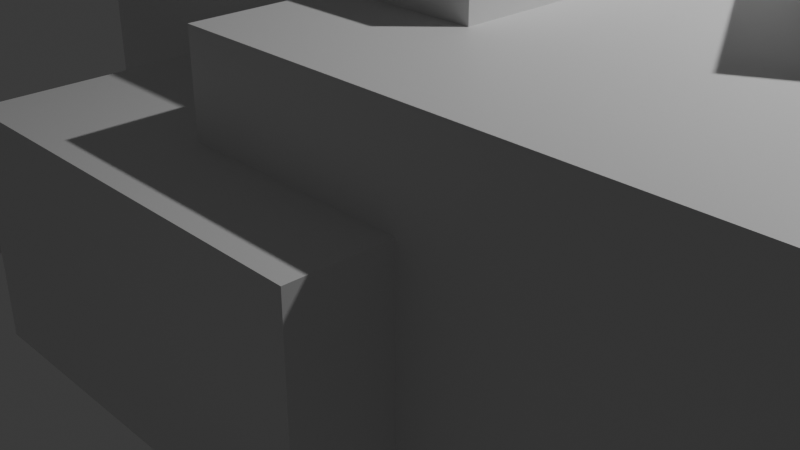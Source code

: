 # Source: blocking-boulder.blend  (saved by Blender 4.5.90; exported with 4.5.12 LTS)
import bpy
from mathutils import Matrix  # noqa: F401  (used for matrix-valued properties, if any)

bpy.ops.wm.read_factory_settings(use_empty=True)
scene = bpy.context.scene
scene.name = 'Scene'

# ---- collections
col_collection = bpy.data.collections.new('Collection'); scene.collection.children.link(col_collection)

# ---- materials (node trees are filled in below, after node groups)
mat_material = bpy.data.materials.new('Material')
mat_material.alpha_threshold = 0.0
mat_material.roughness = 0.5
mat_material.line_color = (0.0, 0.0, 0.0, 1.0)

# ---- material node trees
mat_material.use_nodes = True; mat_material.node_tree.nodes.clear()
_N = mat_material.node_tree.nodes; _L = mat_material.node_tree.links
n0 = _N.new('ShaderNodeOutputMaterial'); n0.name = 'Material Output'; n0.location = (200, 100)
n1 = _N.new('ShaderNodeBsdfPrincipled'); n1.name = 'Principled BSDF'; n1.location = (-200, 100)
n1.inputs[3].default_value = 1.45
_L.new(n1.outputs[0], n0.inputs[0])
n0.is_active_output = True

# ---- world
world_world = bpy.data.worlds.new('World'); scene.world = world_world
world_world.use_nodes = True; world_world.node_tree.nodes.clear()
_N = world_world.node_tree.nodes; _L = world_world.node_tree.links
n0 = _N.new('ShaderNodeOutputWorld'); n0.name = 'World Output'; n0.location = (200, 100)
n1 = _N.new('ShaderNodeBackground'); n1.name = 'Background'; n1.location = (-200, 100)
n1.inputs[0].default_value = (0.05088, 0.05088, 0.05088, 1.0)
_L.new(n1.outputs[0], n0.inputs[0])
n0.is_active_output = True
world_world.color = (0.05088, 0.05088, 0.05088)
world_world.sun_shadow_jitter_overblur = 0.0

# ---- cameras
cam_camera = bpy.data.cameras.new('Camera')
cam_camera.clip_end = 100.0
cam_camera.ortho_scale = 7.314

# ---- lights
light_light = bpy.data.lights.new('Light', 'POINT')
light_light.energy = 1000.0
light_light.shadow_soft_size = 0.1

# ---- meshes
me_cube = bpy.data.meshes.new('Cube')
me_cube.from_pydata([(0.6521, 1.0, 1.0), (0.6521, 1.0, -1.0), (0.6521, -1.0, 1.0), (0.6521, -1.0, -1.0), (-1.0, 1.0, 1.0), (-1.0, 1.0, -1.0), (-1.0, -1.0, 1.0), (-1.0, -1.0, -1.0)], [], [(0, 4, 6, 2), (3, 2, 6, 7), (7, 6, 4, 5), (5, 1, 3, 7), (1, 0, 2, 3), (5, 4, 0, 1)])
_uv = me_cube.uv_layers.new(name='UVMap')
_uv.uv.foreach_set('vector', [0.625, 0.5, 0.875, 0.5, 0.875, 0.75, 0.625, 0.75, 0.375, 0.75, 0.625, 0.75, 0.625, 1.0, 0.375, 1.0, 0.375, 0.0, 0.625, 0.0, 0.625, 0.25, 0.375, 0.25, 0.125, 0.5, 0.375, 0.5, 0.375, 0.75, 0.125, 0.75, 0.375, 0.5, 0.625, 0.5, 0.625, 0.75, 0.375, 0.75, 0.375, 0.25, 0.625, 0.25, 0.625, 0.5, 0.375, 0.5])
me_cube.materials.append(mat_material)
me_cube.use_mirror_vertex_groups = False
me_cube.update()
me_cube_001 = bpy.data.meshes.new('Cube.001')
me_cube_001.from_pydata([(1.0, 0.5932, 1.516), (1.0, 0.5932, -1.0), (1.0, -1.0, 1.516), (1.0, -1.0, -1.0), (-0.554, 0.5932, 1.516), (-0.554, 0.5932, -1.0), (-0.554, -1.0, 1.516), (-0.554, -1.0, -1.0)], [], [(0, 4, 6, 2), (3, 2, 6, 7), (7, 6, 4, 5), (5, 1, 3, 7), (1, 0, 2, 3), (5, 4, 0, 1)])
_uv = me_cube_001.uv_layers.new(name='UVMap')
_uv.uv.foreach_set('vector', [0.625, 0.5, 0.875, 0.5, 0.875, 0.75, 0.625, 0.75, 0.375, 0.75, 0.625, 0.75, 0.625, 1.0, 0.375, 1.0, 0.375, 0.0, 0.625, 0.0, 0.625, 0.25, 0.375, 0.25, 0.125, 0.5, 0.375, 0.5, 0.375, 0.75, 0.125, 0.75, 0.375, 0.5, 0.625, 0.5, 0.625, 0.75, 0.375, 0.75, 0.375, 0.25, 0.625, 0.25, 0.625, 0.5, 0.375, 0.5])
me_cube_001.materials.append(mat_material)
me_cube_001.use_mirror_vertex_groups = False
me_cube_001.update()
me_cube_002 = bpy.data.meshes.new('Cube.002')
me_cube_002.from_pydata([(0.6521, 0.09247, 0.4051), (0.6521, 0.09247, -1.0), (0.6521, -1.0, 0.4051), (0.6521, -1.0, -1.0), (-0.613, 0.09247, 0.4051), (-0.613, 0.09247, -1.0), (-0.613, -1.0, 0.4051), (-0.613, -1.0, -1.0)], [], [(0, 4, 6, 2), (3, 2, 6, 7), (7, 6, 4, 5), (5, 1, 3, 7), (1, 0, 2, 3), (5, 4, 0, 1)])
_uv = me_cube_002.uv_layers.new(name='UVMap')
_uv.uv.foreach_set('vector', [0.625, 0.5, 0.875, 0.5, 0.875, 0.75, 0.625, 0.75, 0.375, 0.75, 0.625, 0.75, 0.625, 1.0, 0.375, 1.0, 0.375, 0.0, 0.625, 0.0, 0.625, 0.25, 0.375, 0.25, 0.125, 0.5, 0.375, 0.5, 0.375, 0.75, 0.125, 0.75, 0.375, 0.5, 0.625, 0.5, 0.625, 0.75, 0.375, 0.75, 0.375, 0.25, 0.625, 0.25, 0.625, 0.5, 0.375, 0.5])
me_cube_002.materials.append(mat_material)
me_cube_002.use_mirror_vertex_groups = False
me_cube_002.update()
me_cube_003 = bpy.data.meshes.new('Cube.003')
me_cube_003.from_pydata([(1.021, 0.3685, 0.9907), (0.7916, 0.6235, 1.118), (0.8483, 0.3805, 1.375), (0.7776, 0.6228, -0.8034), (1.007, 0.3685, -0.7706), (0.7734, 0.3868, -1.036), (1.021, -0.7754, 0.9907), (0.8556, -0.8278, 1.382), (0.8091, -1.094, 1.119), (1.007, -0.7754, -0.7706), (0.7955, -1.096, -0.7999), (0.7731, -0.8485, -1.034), (-0.6773, 0.2562, 1.563), (-0.3466, 0.3875, 1.98), (-0.3536, 0.6206, 1.748), (-0.6565, 0.2573, -0.6571), (-0.3295, 0.6222, -0.8037), (-0.3208, 0.3875, -1.034), (-0.6399, -0.9468, 1.573), (-0.2968, -1.255, 1.763), (-0.3027, -1.021, 1.991), (-0.6192, -0.9477, -0.6473), (-0.2769, -1.021, -1.023), (-0.2726, -1.257, -0.7889), (0.00311, 0.4224, -1.086), (-0.004507, 0.6569, -0.8558), (0.4516, 0.6569, -0.8555), (0.4566, 0.4209, -1.086), (0.03551, -1.291, 1.753), (0.4785, -1.228, 1.449), (0.4157, -1.007, 1.813), (0.024, -1.056, 1.981), (0.4908, -1.225, -0.846), (0.05233, -1.292, -0.8409), (0.04545, -1.056, -1.075), (0.4965, -0.9681, -1.077), (0.4388, 0.6577, 1.438), (-0.02133, 0.6559, 1.738), (-0.01826, 0.4224, 1.97), (0.3804, 0.429, 1.808), (1.026, 0.3824, -0.1215), (0.7979, 0.6363, -0.1004), (0.8009, 0.6364, 0.3601), (1.029, 0.3824, 0.3373), (-0.2928, -1.273, 0.484), (-0.6363, -0.962, 0.4605), (-0.632, -0.961, 0.05705), (-0.2875, -1.272, 0.02259), (1.026, -0.7892, -0.1215), (1.029, -0.7893, 0.3373), (0.8176, -1.108, 0.3646), (0.8143, -1.107, -0.09674), (-0.6697, 0.2705, 0.04726), (-0.674, 0.2715, 0.4507), (-0.3496, 0.6381, 0.4691), (-0.3444, 0.637, 0.007744), (0.4548, 0.674, -0.06796), (-0.001391, 0.674, -0.02472), (-0.004044, 0.6751, 0.4364), (0.4529, 0.6751, 0.3931), (0.05545, -1.309, -0.00987), (0.4952, -1.244, -0.05786), (0.493, -1.245, 0.4041), (0.05279, -1.31, 0.4513)], [], [(0, 1, 2), (3, 4, 5), (6, 7, 8), (9, 10, 11), (12, 13, 14), (15, 16, 17), (18, 19, 20), (21, 22, 23), (24, 25, 26, 27), (28, 29, 30, 31), (32, 33, 34, 35), (36, 37, 38, 39), (40, 41, 42, 43), (44, 45, 46, 47), (48, 49, 50, 51), (52, 53, 54, 55), (56, 57, 58, 59), (60, 61, 62, 63), (17, 22, 21, 15), (24, 17, 16, 25), (40, 4, 3, 41), (44, 19, 18, 45), (51, 10, 9, 48), (55, 16, 15, 52), (31, 20, 19, 28), (2, 7, 6, 0), (35, 11, 10, 32), (20, 13, 12, 18), (39, 2, 1, 36), (11, 5, 4, 9), (5, 27, 26, 3), (7, 30, 29, 8), (22, 34, 33, 23), (13, 38, 37, 14), (56, 26, 25, 57), (27, 35, 34, 24), (60, 33, 32, 61), (38, 31, 30, 39), (0, 43, 42, 1), (23, 47, 46, 21), (8, 50, 49, 6), (14, 54, 53, 12), (36, 59, 58, 37), (28, 63, 62, 29), (50, 62, 61, 51), (54, 58, 57, 55), (59, 42, 41, 56), (43, 49, 48, 40), (45, 53, 52, 46), (63, 44, 47, 60), (2, 39, 30, 7), (59, 36, 1, 42), (43, 0, 6, 49), (4, 40, 48, 9), (27, 5, 11, 35), (26, 56, 41, 3), (50, 8, 29, 62), (10, 51, 61, 32), (45, 18, 12, 53), (38, 13, 20, 31), (54, 14, 37, 58), (21, 46, 52, 15), (17, 24, 34, 22), (16, 55, 57, 25), (63, 28, 19, 44), (33, 60, 47, 23)])
_uv = me_cube_003.uv_layers.new(name='UVMap')
_uv.uv.foreach_set('vector', [0.5992, 0.5357, 0.5995, 0.4673, 0.647, 0.5267, 0.386, 0.4726, 0.4, 0.5357, 0.3381, 0.5333, 0.5992, 0.7143, 0.647, 0.7229, 0.5995, 0.7824, 0.3999, 0.7143, 0.3861, 0.7775, 0.3363, 0.7151, 0.6084, 0.2192, 0.625, 0.2371, 0.6085, 0.2861, 0.125, 0.5311, 0.1554, 0.5, 0.1614, 0.5305, 0.6085, 1.0, 0.6085, 0.9639, 0.625, 0.9684, 0.125, 0.7193, 0.1616, 0.7193, 0.1554, 0.75, 0.2175, 0.5299, 0.2323, 0.5011, 0.2925, 0.5, 0.2869, 0.5313, 0.6088, 0.9063, 0.6016, 0.8397, 0.625, 0.8412, 0.625, 0.8913, 0.2914, 0.75, 0.2323, 0.7482, 0.2174, 0.7197, 0.2886, 0.7172, 0.6017, 0.4104, 0.6088, 0.3437, 0.625, 0.3595, 0.625, 0.4035, 0.4741, 0.5353, 0.4755, 0.4643, 0.5228, 0.4645, 0.5258, 0.5353, 0.5143, 0.9649, 0.5123, 1.0, 0.4766, 1.0, 0.4774, 0.9643, 0.4741, 0.7147, 0.5258, 0.7147, 0.5228, 0.7853, 0.4755, 0.7856, 0.4772, 0.2191, 0.5166, 0.2191, 0.5165, 0.2856, 0.4774, 0.2857, 0.4768, 0.4107, 0.4777, 0.3393, 0.5164, 0.3394, 0.5197, 0.4105, 0.4777, 0.9107, 0.4768, 0.8394, 0.5197, 0.8396, 0.5164, 0.9106, 0.1614, 0.5305, 0.1616, 0.7193, 0.125, 0.7193, 0.125, 0.5311, 0.2175, 0.5299, 0.1614, 0.5305, 0.1554, 0.5, 0.2323, 0.5011, 0.4741, 0.5353, 0.4, 0.5357, 0.386, 0.4726, 0.4755, 0.4643, 0.5143, 0.9649, 0.6085, 0.9639, 0.6085, 1.0, 0.5123, 1.0, 0.4755, 0.7856, 0.3861, 0.7775, 0.3999, 0.7143, 0.4741, 0.7147, 0.4774, 0.2857, 0.3977, 0.2865, 0.3978, 0.2187, 0.4772, 0.2191, 0.625, 0.8913, 0.625, 0.9684, 0.6085, 0.9639, 0.6088, 0.9063, 0.647, 0.5267, 0.647, 0.7229, 0.5992, 0.7143, 0.5992, 0.5357, 0.2886, 0.7172, 0.3363, 0.7151, 0.3861, 0.7775, 0.2914, 0.75, 0.625, 0.02745, 0.625, 0.2371, 0.6084, 0.2192, 0.6084, 0.0313, 0.625, 0.4035, 0.647, 0.5267, 0.5995, 0.4673, 0.6017, 0.4104, 0.3363, 0.7151, 0.3381, 0.5333, 0.4, 0.5357, 0.3999, 0.7143, 0.3381, 0.5333, 0.2869, 0.5313, 0.2925, 0.5, 0.386, 0.4726, 0.647, 0.7229, 0.625, 0.8412, 0.6016, 0.8397, 0.5995, 0.7824, 0.1616, 0.7193, 0.2174, 0.7197, 0.2323, 0.7482, 0.1554, 0.75, 0.625, 0.2371, 0.625, 0.3595, 0.6088, 0.3437, 0.6085, 0.2861, 0.4768, 0.4107, 0.3983, 0.4114, 0.3974, 0.3385, 0.4777, 0.3393, 0.2869, 0.5313, 0.2886, 0.7172, 0.2174, 0.7197, 0.2175, 0.5299, 0.4777, 0.9107, 0.3974, 0.9115, 0.3983, 0.8387, 0.4768, 0.8394, 0.7864, 0.5298, 0.7866, 0.7201, 0.7234, 0.7186, 0.7238, 0.5308, 0.5992, 0.5357, 0.5258, 0.5353, 0.5228, 0.4645, 0.5995, 0.4673, 0.3977, 0.9635, 0.4774, 0.9643, 0.4766, 1.0, 0.3972, 1.0, 0.5995, 0.7824, 0.5228, 0.7853, 0.5258, 0.7147, 0.5992, 0.7143, 0.6085, 0.2861, 0.5165, 0.2856, 0.5166, 0.2191, 0.6084, 0.2192, 0.6017, 0.4104, 0.5197, 0.4105, 0.5164, 0.3394, 0.6088, 0.3437, 0.6088, 0.9063, 0.5164, 0.9106, 0.5197, 0.8396, 0.6016, 0.8397, 0.5228, 0.7853, 0.5197, 0.8396, 0.4768, 0.8394, 0.4755, 0.7856, 0.5165, 0.2856, 0.5164, 0.3394, 0.4777, 0.3393, 0.4774, 0.2857, 0.5197, 0.4105, 0.5228, 0.4645, 0.4755, 0.4643, 0.4768, 0.4107, 0.5258, 0.5353, 0.5258, 0.7147, 0.4741, 0.7147, 0.4741, 0.5353, 0.5166, 0.03087, 0.5166, 0.2191, 0.4772, 0.2191, 0.4772, 0.03092, 0.5164, 0.9106, 0.5143, 0.9649, 0.4774, 0.9643, 0.4777, 0.9107, 0.647, 0.5267, 0.7238, 0.5308, 0.7234, 0.7186, 0.647, 0.7229, 0.5197, 0.4105, 0.6017, 0.4104, 0.5995, 0.4673, 0.5228, 0.4645, 0.5258, 0.5353, 0.5992, 0.5357, 0.5992, 0.7143, 0.5258, 0.7147, 0.4, 0.5357, 0.4741, 0.5353, 0.4741, 0.7147, 0.3999, 0.7143, 0.2869, 0.5313, 0.3381, 0.5333, 0.3363, 0.7151, 0.2886, 0.7172, 0.3983, 0.4114, 0.4768, 0.4107, 0.4755, 0.4643, 0.386, 0.4726, 0.5228, 0.7853, 0.5995, 0.7824, 0.6016, 0.8397, 0.5197, 0.8396, 0.3861, 0.7775, 0.4755, 0.7856, 0.4768, 0.8394, 0.3983, 0.8387, 0.5166, 0.03087, 0.6084, 0.0313, 0.6084, 0.2192, 0.5166, 0.2191, 0.7864, 0.5298, 0.8386, 0.5305, 0.8384, 0.7193, 0.7866, 0.7201, 0.5165, 0.2856, 0.6085, 0.2861, 0.6088, 0.3437, 0.5164, 0.3394, 0.3978, 0.03127, 0.4772, 0.03092, 0.4772, 0.2191, 0.3978, 0.2187, 0.1614, 0.5305, 0.2175, 0.5299, 0.2174, 0.7197, 0.1616, 0.7193, 0.3977, 0.2865, 0.4774, 0.2857, 0.4777, 0.3393, 0.3974, 0.3385, 0.5164, 0.9106, 0.6088, 0.9063, 0.6085, 0.9639, 0.5143, 0.9649, 0.3974, 0.9115, 0.4777, 0.9107, 0.4774, 0.9643, 0.3977, 0.9635])
me_cube_003.materials.append(mat_material)
me_cube_003.use_mirror_vertex_groups = False
me_cube_003.update()
me_cube_004 = bpy.data.meshes.new('Cube.004')
me_cube_004.from_pydata([(0.6521, 0.09247, -1.009), (0.6521, -1.0, -1.009), (-0.613, 0.09247, -1.009), (-0.613, -1.0, -1.009), (0.4492, -0.1104, -0.6441), (0.6521, 0.09247, -0.8165), (0.5927, 0.03304, -0.6877), (0.4492, -0.7971, -0.6441), (0.6521, -1.0, -0.8165), (0.5927, -0.9406, -0.6877), (-0.4101, -0.1104, -0.6441), (-0.613, 0.09247, -0.8165), (-0.5536, 0.03304, -0.6877), (-0.4101, -0.7971, -0.6441), (-0.613, -1.0, -0.8165), (-0.5536, -0.9406, -0.6877)], [], [(2, 0, 1, 3), (7, 13, 15, 9), (9, 15, 14, 8), (4, 7, 9, 6), (6, 9, 8, 5), (13, 10, 12, 15), (15, 12, 11, 14), (10, 4, 6, 12), (12, 6, 5, 11), (2, 11, 5, 0), (0, 5, 8, 1), (4, 10, 13, 7), (1, 8, 14, 3), (3, 14, 11, 2)])
_uv = me_cube_004.uv_layers.new(name='UVMap')
_uv.uv.foreach_set('vector', [0.125, 0.5, 0.375, 0.5, 0.375, 0.75, 0.125, 0.75, 0.6651, 0.7036, 0.8349, 0.7036, 0.8686, 0.7438, 0.6279, 0.7473, 0.6279, 0.7473, 0.625, 0.9883, 0.4996, 1.0, 0.4996, 0.75, 0.6651, 0.5464, 0.6651, 0.7036, 0.6279, 0.7473, 0.6279, 0.5027, 0.6279, 0.5027, 0.6279, 0.7473, 0.4996, 0.75, 0.4996, 0.5, 0.8349, 0.7036, 0.8349, 0.5464, 0.8686, 0.5062, 0.8686, 0.7438, 0.625, 0.0136, 0.625, 0.25, 0.4996, 0.25, 0.4996, 0.0, 0.8349, 0.5464, 0.6651, 0.5464, 0.6279, 0.5027, 0.8686, 0.5062, 0.625, 0.25, 0.6279, 0.5027, 0.4996, 0.5, 0.4996, 0.25, 0.375, 0.25, 0.4996, 0.25, 0.4996, 0.5, 0.375, 0.5, 0.375, 0.5, 0.4996, 0.5, 0.4996, 0.75, 0.375, 0.75, 0.6651, 0.5464, 0.8349, 0.5464, 0.8349, 0.7036, 0.6651, 0.7036, 0.375, 0.75, 0.4996, 0.75, 0.4996, 1.0, 0.375, 1.0, 0.375, 0.0, 0.4996, 0.0, 0.4996, 0.25, 0.375, 0.25])
me_cube_004.materials.append(mat_material)
me_cube_004.use_mirror_vertex_groups = False
me_cube_004.update()
me_cube_005 = bpy.data.meshes.new('Cube.005')
me_cube_005.from_pydata([(0.6521, 0.09247, 0.4051), (0.6521, 0.09247, -1.0), (0.6521, -1.0, 0.4051), (0.6521, -1.0, -1.0), (-0.613, 0.09247, 0.4051), (-0.613, 0.09247, -1.0), (-0.613, -1.0, 0.4051), (-0.613, -1.0, -1.0)], [], [(0, 4, 6, 2), (3, 2, 6, 7), (7, 6, 4, 5), (5, 1, 3, 7), (1, 0, 2, 3), (5, 4, 0, 1)])
_uv = me_cube_005.uv_layers.new(name='UVMap')
_uv.uv.foreach_set('vector', [0.625, 0.5, 0.875, 0.5, 0.875, 0.75, 0.625, 0.75, 0.375, 0.75, 0.625, 0.75, 0.625, 1.0, 0.375, 1.0, 0.375, 0.0, 0.625, 0.0, 0.625, 0.25, 0.375, 0.25, 0.125, 0.5, 0.375, 0.5, 0.375, 0.75, 0.125, 0.75, 0.375, 0.5, 0.625, 0.5, 0.625, 0.75, 0.375, 0.75, 0.375, 0.25, 0.625, 0.25, 0.625, 0.5, 0.375, 0.5])
me_cube_005.materials.append(mat_material)
me_cube_005.use_mirror_vertex_groups = False
me_cube_005.update()
me_cube_006 = bpy.data.meshes.new('Cube.006')
me_cube_006.from_pydata([(0.6521, 0.09247, 0.4051), (0.6521, 0.09247, -1.0), (0.6521, -1.0, 0.4051), (0.6521, -1.0, -1.0), (-0.613, 0.09247, 0.4051), (-0.613, 0.09247, -1.0), (-0.613, -1.0, 0.4051), (-0.613, -1.0, -1.0)], [], [(0, 4, 6, 2), (3, 2, 6, 7), (7, 6, 4, 5), (5, 1, 3, 7), (1, 0, 2, 3), (5, 4, 0, 1)])
_uv = me_cube_006.uv_layers.new(name='UVMap')
_uv.uv.foreach_set('vector', [0.625, 0.5, 0.875, 0.5, 0.875, 0.75, 0.625, 0.75, 0.375, 0.75, 0.625, 0.75, 0.625, 1.0, 0.375, 1.0, 0.375, 0.0, 0.625, 0.0, 0.625, 0.25, 0.375, 0.25, 0.125, 0.5, 0.375, 0.5, 0.375, 0.75, 0.125, 0.75, 0.375, 0.5, 0.625, 0.5, 0.625, 0.75, 0.375, 0.75, 0.375, 0.25, 0.625, 0.25, 0.625, 0.5, 0.375, 0.5])
me_cube_006.materials.append(mat_material)
me_cube_006.use_mirror_vertex_groups = False
me_cube_006.update()
me_cube_007 = bpy.data.meshes.new('Cube.007')
me_cube_007.from_pydata([(0.6326, 0.5462, 0.1359), (0.6326, 0.5462, -0.1359), (0.6326, -0.3952, 0.1359), (0.6326, -0.3952, -0.1359), (-0.6326, 0.5462, 0.008161), (-0.6326, 0.5462, -0.1359), (-0.6326, -0.5462, 0.008161), (-0.6326, -0.5462, -0.1359), (0.0, 0.5462, -0.1359), (0.0, -0.5462, 0.1359), (0.0, -0.5462, -0.1359), (0.0, 0.5462, 0.1359), (-0.6326, 0.0, -0.1359), (0.6326, 0.0, 0.1359), (-0.6326, 0.0, 0.008161), (0.6326, 0.0, -0.1359), (0.0, 0.0, -0.1359), (0.0, 0.0, 0.1359)], [], [(17, 14, 6, 9), (10, 9, 6, 7), (12, 14, 4, 5), (16, 15, 3, 10), (15, 13, 2, 3), (8, 11, 0, 1), (5, 4, 11, 8), (12, 16, 10, 7), (3, 2, 9, 10), (13, 17, 9, 2), (0, 11, 17, 13), (5, 8, 16, 12), (1, 0, 13, 15), (8, 1, 15, 16), (7, 6, 14, 12), (11, 4, 14, 17)])
_uv = me_cube_007.uv_layers.new(name='UVMap')
_uv.uv.foreach_set('vector', [0.75, 0.625, 0.875, 0.625, 0.875, 0.75, 0.75, 0.75, 0.375, 0.875, 0.625, 0.875, 0.625, 1.0, 0.375, 1.0, 0.375, 0.125, 0.625, 0.125, 0.625, 0.25, 0.375, 0.25, 0.25, 0.625, 0.375, 0.625, 0.375, 0.75, 0.25, 0.75, 0.375, 0.625, 0.625, 0.625, 0.625, 0.75, 0.375, 0.75, 0.375, 0.375, 0.625, 0.375, 0.625, 0.5, 0.375, 0.5, 0.375, 0.25, 0.625, 0.25, 0.625, 0.375, 0.375, 0.375, 0.125, 0.625, 0.25, 0.625, 0.25, 0.75, 0.125, 0.75, 0.375, 0.75, 0.625, 0.75, 0.625, 0.875, 0.375, 0.875, 0.625, 0.625, 0.75, 0.625, 0.75, 0.75, 0.625, 0.75, 0.625, 0.5, 0.75, 0.5, 0.75, 0.625, 0.625, 0.625, 0.125, 0.5, 0.25, 0.5, 0.25, 0.625, 0.125, 0.625, 0.375, 0.5, 0.625, 0.5, 0.625, 0.625, 0.375, 0.625, 0.25, 0.5, 0.375, 0.5, 0.375, 0.625, 0.25, 0.625, 0.375, 0.0, 0.625, 0.0, 0.625, 0.125, 0.375, 0.125, 0.75, 0.5, 0.875, 0.5, 0.875, 0.625, 0.75, 0.625])
me_cube_007.materials.append(mat_material)
me_cube_007.use_mirror_vertex_groups = False
me_cube_007.update()
me_cube_008 = bpy.data.meshes.new('Cube.008')
me_cube_008.from_pydata([(0.6326, 0.5462, 0.1359), (0.6326, 0.5462, -0.1359), (0.6326, -0.3952, 0.1359), (0.6326, -0.3952, -0.1359), (-0.6326, 0.5462, 0.008161), (-0.6326, 0.5462, -0.1359), (-0.6326, -0.5462, 0.008161), (-0.6326, -0.5462, -0.1359), (0.0, 0.5462, -0.1359), (0.0, -0.5462, 0.1359), (0.0, -0.5462, -0.1359), (0.0, 0.5462, 0.1359), (-0.6326, 0.0, -0.1359), (0.6326, 0.0, 0.1359), (-0.6326, 0.0, 0.008161), (0.6326, 0.0, -0.1359), (0.0, 0.0, -0.1359), (0.0, 0.0, 0.1359)], [], [(17, 14, 6, 9), (10, 9, 6, 7), (12, 14, 4, 5), (16, 15, 3, 10), (15, 13, 2, 3), (8, 11, 0, 1), (5, 4, 11, 8), (12, 16, 10, 7), (3, 2, 9, 10), (13, 17, 9, 2), (0, 11, 17, 13), (5, 8, 16, 12), (1, 0, 13, 15), (8, 1, 15, 16), (7, 6, 14, 12), (11, 4, 14, 17)])
_uv = me_cube_008.uv_layers.new(name='UVMap')
_uv.uv.foreach_set('vector', [0.75, 0.625, 0.875, 0.625, 0.875, 0.75, 0.75, 0.75, 0.375, 0.875, 0.625, 0.875, 0.625, 1.0, 0.375, 1.0, 0.375, 0.125, 0.625, 0.125, 0.625, 0.25, 0.375, 0.25, 0.25, 0.625, 0.375, 0.625, 0.375, 0.75, 0.25, 0.75, 0.375, 0.625, 0.625, 0.625, 0.625, 0.75, 0.375, 0.75, 0.375, 0.375, 0.625, 0.375, 0.625, 0.5, 0.375, 0.5, 0.375, 0.25, 0.625, 0.25, 0.625, 0.375, 0.375, 0.375, 0.125, 0.625, 0.25, 0.625, 0.25, 0.75, 0.125, 0.75, 0.375, 0.75, 0.625, 0.75, 0.625, 0.875, 0.375, 0.875, 0.625, 0.625, 0.75, 0.625, 0.75, 0.75, 0.625, 0.75, 0.625, 0.5, 0.75, 0.5, 0.75, 0.625, 0.625, 0.625, 0.125, 0.5, 0.25, 0.5, 0.25, 0.625, 0.125, 0.625, 0.375, 0.5, 0.625, 0.5, 0.625, 0.625, 0.375, 0.625, 0.25, 0.5, 0.375, 0.5, 0.375, 0.625, 0.25, 0.625, 0.375, 0.0, 0.625, 0.0, 0.625, 0.125, 0.375, 0.125, 0.75, 0.5, 0.875, 0.5, 0.875, 0.625, 0.75, 0.625])
me_cube_008.materials.append(mat_material)
me_cube_008.use_mirror_vertex_groups = False
me_cube_008.update()
me_cube_009 = bpy.data.meshes.new('Cube.009')
me_cube_009.from_pydata([(0.6521, 1.0, 2.413), (0.6521, 1.0, -1.0), (0.6521, -1.0, 2.413), (0.6521, -1.0, -1.0), (-1.0, 1.0, 2.413), (-1.0, 1.0, -1.0), (-1.0, -1.0, 2.413), (-1.0, -1.0, -1.0)], [], [(0, 4, 6, 2), (3, 2, 6, 7), (7, 6, 4, 5), (5, 1, 3, 7), (1, 0, 2, 3), (5, 4, 0, 1)])
_uv = me_cube_009.uv_layers.new(name='UVMap')
_uv.uv.foreach_set('vector', [0.625, 0.5, 0.875, 0.5, 0.875, 0.75, 0.625, 0.75, 0.375, 0.75, 0.625, 0.75, 0.625, 1.0, 0.375, 1.0, 0.375, 0.0, 0.625, 0.0, 0.625, 0.25, 0.375, 0.25, 0.125, 0.5, 0.375, 0.5, 0.375, 0.75, 0.125, 0.75, 0.375, 0.5, 0.625, 0.5, 0.625, 0.75, 0.375, 0.75, 0.375, 0.25, 0.625, 0.25, 0.625, 0.5, 0.375, 0.5])
me_cube_009.materials.append(mat_material)
me_cube_009.use_mirror_vertex_groups = False
me_cube_009.update()

# ---- objects
ob_cube = bpy.data.objects.new('Cube', me_cube)
ob_light = bpy.data.objects.new('Light', light_light)
ob_camera = bpy.data.objects.new('Camera', cam_camera)
ob_cube_001 = bpy.data.objects.new('Cube.001', me_cube_001)
ob_cube_002 = bpy.data.objects.new('Cube.002', me_cube_002)
ob_cube_003 = bpy.data.objects.new('Cube.003', me_cube_003)
ob_cube_004 = bpy.data.objects.new('Cube.004', me_cube_004)
ob_cube_005 = bpy.data.objects.new('Cube.005', me_cube_005)
ob_cube_006 = bpy.data.objects.new('Cube.006', me_cube_006)
ob_cube_007 = bpy.data.objects.new('Cube.007', me_cube_007)
ob_cube_008 = bpy.data.objects.new('Cube.008', me_cube_008)
ob_cube_009 = bpy.data.objects.new('Cube.009', me_cube_009)

# ---- transforms, parenting, visibility, modifiers, constraints
ob_cube.location = (4.103, -0.136, 1.455)
ob_cube.scale = (2.938, 2.885, 1.419)
ob_cube.lock_rotations_4d = False
ob_cube.empty_display_type = 'ARROWS'
ob_cube.lineart.crease_threshold = 0.0
ob_light.location = (5.492, 1.291, 8.415)
ob_light.rotation_euler = (0.6503, 0.05522, 1.866)
ob_light.scale = (1.419, 1.419, 1.419)
ob_light.lock_rotations_4d = False
ob_light.empty_display_type = 'ARROWS'
ob_light.color = (0.0, 0.0, 0.0, 0.0)
ob_light.lineart.crease_threshold = 0.0
ob_camera.location = (7.359, -6.926, 4.958)
ob_camera.rotation_euler = (1.109, 0.0, 0.8149)
ob_camera.lock_rotations_4d = False
ob_camera.empty_display_type = 'ARROWS'
ob_camera.color = (0.0, 0.0, 0.0, 0.0)
ob_camera.display_type = 'WIRE'
ob_camera.lineart.crease_threshold = 0.0
ob_cube_001.location = (-0.4383, 1.157, 1.455)
ob_cube_001.scale = (2.938, 2.885, 1.419)
ob_cube_001.lock_rotations_4d = False
ob_cube_001.empty_display_type = 'ARROWS'
ob_cube_001.lineart.crease_threshold = 0.0
ob_cube_002.location = (1.26, -0.9698, 1.455)
ob_cube_002.scale = (2.938, 2.885, 1.419)
ob_cube_002.lock_rotations_4d = False
ob_cube_002.empty_display_type = 'ARROWS'
ob_cube_002.lineart.crease_threshold = 0.0
ob_cube_003.location = (-3.415, 3.554, 2.944)
ob_cube_003.rotation_euler = (0.0, 0.1255, -0.2507)
ob_cube_003.scale = (2.602, 2.555, 1.257)
ob_cube_003.lock_rotations_4d = False
ob_cube_003.empty_display_type = 'ARROWS'
ob_cube_003.lineart.crease_threshold = 0.0
ob_cube_004.location = (-2.802, -2.951, 1.006)
ob_cube_004.scale = (1.199, 1.208, 0.9793)
ob_cube_004.lock_rotations_4d = False
ob_cube_004.empty_display_type = 'ARROWS'
ob_cube_004.lineart.crease_threshold = 0.0
ob_cube_005.location = (-2.706, 2.514, 1.455)
ob_cube_005.scale = (2.938, 2.885, 1.419)
ob_cube_005.lock_rotations_4d = False
ob_cube_005.empty_display_type = 'ARROWS'
ob_cube_005.lineart.crease_threshold = 0.0
ob_cube_006.location = (5.485, 1.373, 3.743)
ob_cube_006.rotation_euler = (0.2038, -0.1244, -1.03)
ob_cube_006.scale = (2.11, 2.072, 1.02)
ob_cube_006.lock_rotations_4d = False
ob_cube_006.empty_display_type = 'ARROWS'
ob_cube_006.lineart.crease_threshold = 0.0
ob_cube_007.location = (2.667, -5.343, 0.1294)
ob_cube_007.scale = (0.7212, 1.035, 0.8938)
ob_cube_007.lock_rotations_4d = False
ob_cube_007.empty_display_type = 'ARROWS'
ob_cube_007.lineart.crease_threshold = 0.0
ob_cube_008.location = (3.553, -5.343, 0.0295)
ob_cube_008.rotation_euler = (0.0, -0.0, 2.224)
ob_cube_008.scale = (0.2642, 0.4348, 0.4346)
ob_cube_008.lock_rotations_4d = False
ob_cube_008.empty_display_type = 'ARROWS'
ob_cube_008.lineart.crease_threshold = 0.0
ob_cube_009.location = (2.309, 5.854, 1.455)
ob_cube_009.scale = (2.938, 2.885, 1.419)
ob_cube_009.lock_rotations_4d = False
ob_cube_009.empty_display_type = 'ARROWS'
ob_cube_009.lineart.crease_threshold = 0.0

# ---- collection membership
col_collection.objects.link(ob_cube)
col_collection.objects.link(ob_light)
col_collection.objects.link(ob_camera)
col_collection.objects.link(ob_cube_001)
col_collection.objects.link(ob_cube_002)
col_collection.objects.link(ob_cube_003)
col_collection.objects.link(ob_cube_004)
col_collection.objects.link(ob_cube_005)
col_collection.objects.link(ob_cube_006)
col_collection.objects.link(ob_cube_007)
col_collection.objects.link(ob_cube_008)
col_collection.objects.link(ob_cube_009)

# ---- scene / render settings (as saved in the file)
scene.camera = ob_camera
scene.frame_start = 1; scene.frame_end = 250; scene.frame_set(1)
scene.render.engine = 'BLENDER_EEVEE_NEXT'
bpy.context.view_layer.update()
